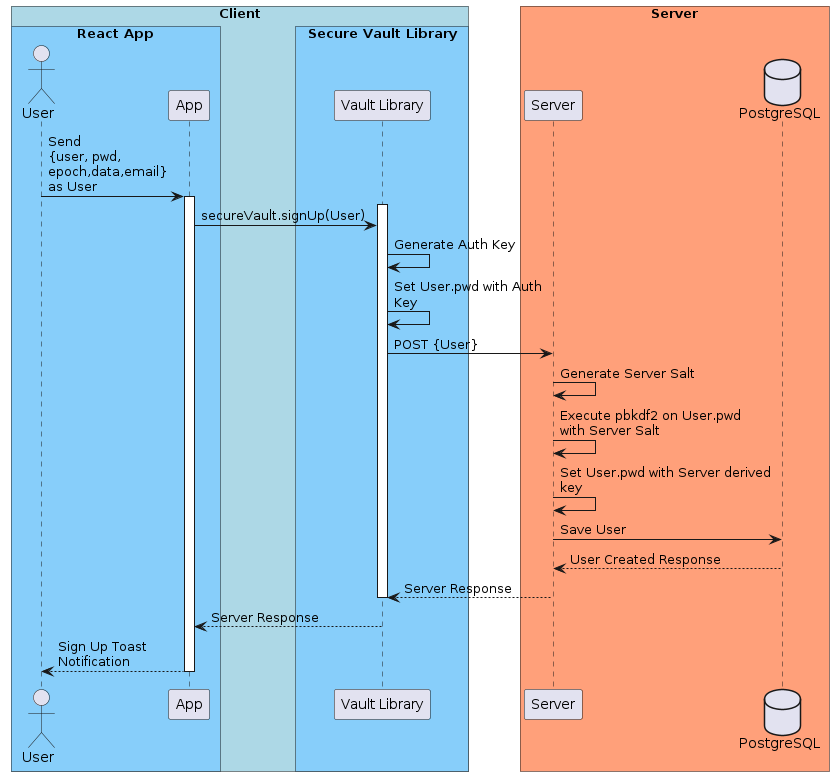

The diagram above was rendered by PlantUML. Its source (embedded in the PNG):
@startuml SignUp
!pragma teoz true

box "Client" #LightBlue
box "React App" #LightSkyBlue
actor User
participant App
end box
box "Secure Vault Library" #LightSkyBlue
participant "Vault Library" as SVC
end box
end box
box "Server" #LightSalmon
participant Server
database PostgreSQL
end box

User -> App: Send \n{user, pwd,\nepoch,data,email}\nas User
activate App
activate SVC
App -> SVC: secureVault.signUp(User)
SVC -> SVC: Generate Auth Key
SVC -> SVC: Set User.pwd with Auth \nKey
SVC -> Server: POST {User}
Server -> Server: Generate Server Salt
Server -> Server: Execute pbkdf2 on User.pwd\nwith Server Salt
Server -> Server: Set User.pwd with Server derived \nkey
Server -> PostgreSQL: Save User
Server <-- PostgreSQL: User Created Response
SVC <-- Server: Server Response
deactivate SVC
App <-- SVC: Server Response
User <-- App: Sign Up Toast \nNotification
deactivate App

{start} <-> {end} : 5 seconds timeout
@enduml